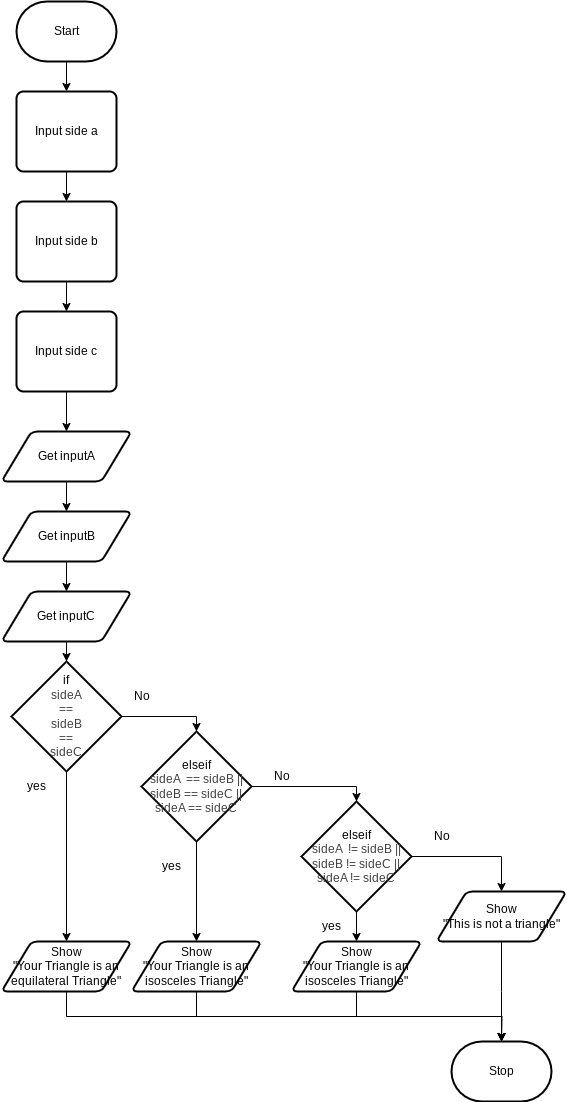

The diagram above was exported from draw.io. Its source (the exported page's mxGraphModel, read from the mxfile embedded in the PNG):
<mxGraphModel dx="1086" dy="658" grid="1" gridSize="10" guides="1" tooltips="1" connect="1" arrows="1" fold="1" page="1" pageScale="1" pageWidth="850" pageHeight="1100" math="0" shadow="0">
  <root>
    <mxCell id="0" />
    <mxCell id="1" parent="0" />
    <mxCell id="4" style="edgeStyle=none;html=1;entryX=0.5;entryY=0;entryDx=0;entryDy=0;" edge="1" parent="1" source="5" target="9">
      <mxGeometry relative="1" as="geometry" />
    </mxCell>
    <mxCell id="5" value="Start" style="strokeWidth=2;html=1;shape=mxgraph.flowchart.terminator;whiteSpace=wrap;" vertex="1" parent="1">
      <mxGeometry x="165" y="40" width="100" height="60" as="geometry" />
    </mxCell>
    <mxCell id="6" value="Stop" style="strokeWidth=2;html=1;shape=mxgraph.flowchart.terminator;whiteSpace=wrap;" vertex="1" parent="1">
      <mxGeometry x="600" y="1080" width="100" height="60" as="geometry" />
    </mxCell>
    <mxCell id="7" value="Get inputC" style="shape=parallelogram;html=1;strokeWidth=2;perimeter=parallelogramPerimeter;whiteSpace=wrap;rounded=1;arcSize=12;size=0.23;" vertex="1" parent="1">
      <mxGeometry x="150" y="630" width="130" height="50" as="geometry" />
    </mxCell>
    <mxCell id="24" style="edgeStyle=none;html=1;exitX=0.5;exitY=1;exitDx=0;exitDy=0;entryX=0.5;entryY=0;entryDx=0;entryDy=0;" edge="1" parent="1" source="9" target="23">
      <mxGeometry relative="1" as="geometry" />
    </mxCell>
    <mxCell id="9" value="Input side a" style="rounded=1;whiteSpace=wrap;html=1;absoluteArcSize=1;arcSize=14;strokeWidth=2;" vertex="1" parent="1">
      <mxGeometry x="165" y="130" width="100" height="80" as="geometry" />
    </mxCell>
    <mxCell id="35" style="edgeStyle=orthogonalEdgeStyle;shape=connector;curved=0;rounded=0;html=1;exitX=0.5;exitY=1;exitDx=0;exitDy=0;exitPerimeter=0;entryX=0.5;entryY=0;entryDx=0;entryDy=0;strokeColor=default;align=center;verticalAlign=middle;fontFamily=Helvetica;fontSize=11;fontColor=default;labelBackgroundColor=default;endArrow=classic;" edge="1" parent="1" source="12" target="13">
      <mxGeometry relative="1" as="geometry" />
    </mxCell>
    <mxCell id="12" value="&lt;span style=&quot;color: rgb(0, 0, 0);&quot;&gt;if&lt;/span&gt;&lt;div style=&quot;color: rgb(63, 63, 63); scrollbar-color: rgb(226, 226, 226) rgb(251, 251, 251);&quot;&gt;sideA&lt;/div&gt;&lt;div style=&quot;color: rgb(63, 63, 63); scrollbar-color: rgb(226, 226, 226) rgb(251, 251, 251);&quot;&gt;==&lt;/div&gt;&lt;div style=&quot;color: rgb(63, 63, 63); scrollbar-color: rgb(226, 226, 226) rgb(251, 251, 251);&quot;&gt;sideB&lt;/div&gt;&lt;div style=&quot;color: rgb(63, 63, 63); scrollbar-color: rgb(226, 226, 226) rgb(251, 251, 251);&quot;&gt;==&lt;/div&gt;&lt;div style=&quot;color: rgb(63, 63, 63); scrollbar-color: rgb(226, 226, 226) rgb(251, 251, 251);&quot;&gt;sideC&lt;/div&gt;" style="strokeWidth=2;html=1;shape=mxgraph.flowchart.decision;whiteSpace=wrap;" vertex="1" parent="1">
      <mxGeometry x="160" y="700" width="110" height="110" as="geometry" />
    </mxCell>
    <mxCell id="13" value="Show&lt;div&gt;&quot;Your Triangle is an equilateral Triangle&quot;&lt;/div&gt;" style="shape=parallelogram;html=1;strokeWidth=2;perimeter=parallelogramPerimeter;whiteSpace=wrap;rounded=1;arcSize=12;size=0.23;" vertex="1" parent="1">
      <mxGeometry x="150" y="980" width="130" height="50" as="geometry" />
    </mxCell>
    <mxCell id="50" style="edgeStyle=orthogonalEdgeStyle;shape=connector;curved=0;rounded=0;html=1;exitX=0.5;exitY=1;exitDx=0;exitDy=0;strokeColor=default;align=center;verticalAlign=middle;fontFamily=Helvetica;fontSize=11;fontColor=default;labelBackgroundColor=default;endArrow=classic;" edge="1" parent="1" source="15">
      <mxGeometry relative="1" as="geometry">
        <mxPoint x="650" y="1080" as="targetPoint" />
      </mxGeometry>
    </mxCell>
    <mxCell id="15" value="Show&lt;div&gt;&quot;This is not a triangle&quot;&lt;/div&gt;" style="shape=parallelogram;html=1;strokeWidth=2;perimeter=parallelogramPerimeter;whiteSpace=wrap;rounded=1;arcSize=12;size=0.23;" vertex="1" parent="1">
      <mxGeometry x="585" y="930" width="130" height="50" as="geometry" />
    </mxCell>
    <mxCell id="16" value="yes" style="text;html=1;align=center;verticalAlign=middle;resizable=0;points=[];autosize=1;strokeColor=none;fillColor=none;" vertex="1" parent="1">
      <mxGeometry x="165" y="810" width="40" height="30" as="geometry" />
    </mxCell>
    <mxCell id="17" value="No" style="text;html=1;align=center;verticalAlign=middle;resizable=0;points=[];autosize=1;strokeColor=none;fillColor=none;" vertex="1" parent="1">
      <mxGeometry x="270" y="720" width="40" height="30" as="geometry" />
    </mxCell>
    <mxCell id="28" style="edgeStyle=none;html=1;exitX=0.5;exitY=1;exitDx=0;exitDy=0;entryX=0.5;entryY=0;entryDx=0;entryDy=0;" edge="1" parent="1" source="22" target="27">
      <mxGeometry relative="1" as="geometry" />
    </mxCell>
    <mxCell id="22" value="Input side c" style="rounded=1;whiteSpace=wrap;html=1;absoluteArcSize=1;arcSize=14;strokeWidth=2;" vertex="1" parent="1">
      <mxGeometry x="165" y="350" width="100" height="80" as="geometry" />
    </mxCell>
    <mxCell id="25" style="edgeStyle=none;html=1;exitX=0.5;exitY=1;exitDx=0;exitDy=0;entryX=0.5;entryY=0;entryDx=0;entryDy=0;" edge="1" parent="1" source="23" target="22">
      <mxGeometry relative="1" as="geometry" />
    </mxCell>
    <mxCell id="23" value="Input side b" style="rounded=1;whiteSpace=wrap;html=1;absoluteArcSize=1;arcSize=14;strokeWidth=2;" vertex="1" parent="1">
      <mxGeometry x="165" y="240" width="100" height="80" as="geometry" />
    </mxCell>
    <mxCell id="30" style="edgeStyle=none;html=1;exitX=0.5;exitY=1;exitDx=0;exitDy=0;entryX=0.5;entryY=0;entryDx=0;entryDy=0;" edge="1" parent="1" source="26" target="7">
      <mxGeometry relative="1" as="geometry" />
    </mxCell>
    <mxCell id="26" value="Get inputB" style="shape=parallelogram;html=1;strokeWidth=2;perimeter=parallelogramPerimeter;whiteSpace=wrap;rounded=1;arcSize=12;size=0.23;" vertex="1" parent="1">
      <mxGeometry x="150" y="550" width="130" height="50" as="geometry" />
    </mxCell>
    <mxCell id="29" style="edgeStyle=none;html=1;exitX=0.5;exitY=1;exitDx=0;exitDy=0;entryX=0.5;entryY=0;entryDx=0;entryDy=0;" edge="1" parent="1" source="27" target="26">
      <mxGeometry relative="1" as="geometry">
        <mxPoint x="215" y="540" as="targetPoint" />
      </mxGeometry>
    </mxCell>
    <mxCell id="27" value="Get inputA" style="shape=parallelogram;html=1;strokeWidth=2;perimeter=parallelogramPerimeter;whiteSpace=wrap;rounded=1;arcSize=12;size=0.23;" vertex="1" parent="1">
      <mxGeometry x="150" y="470" width="130" height="50" as="geometry" />
    </mxCell>
    <mxCell id="32" style="edgeStyle=orthogonalEdgeStyle;html=1;exitX=0.5;exitY=1;exitDx=0;exitDy=0;entryX=0.5;entryY=0;entryDx=0;entryDy=0;entryPerimeter=0;rounded=0;curved=0;" edge="1" parent="1" source="7" target="12">
      <mxGeometry relative="1" as="geometry" />
    </mxCell>
    <mxCell id="38" style="edgeStyle=orthogonalEdgeStyle;shape=connector;curved=0;rounded=0;html=1;exitX=0.5;exitY=1;exitDx=0;exitDy=0;exitPerimeter=0;entryX=0.5;entryY=0;entryDx=0;entryDy=0;strokeColor=default;align=center;verticalAlign=middle;fontFamily=Helvetica;fontSize=11;fontColor=default;labelBackgroundColor=default;endArrow=classic;" edge="1" parent="1" source="33" target="37">
      <mxGeometry relative="1" as="geometry" />
    </mxCell>
    <mxCell id="33" value="&lt;span style=&quot;color: rgb(0, 0, 0);&quot;&gt;elseif&lt;/span&gt;&lt;div style=&quot;color: rgb(63, 63, 63); scrollbar-color: rgb(226, 226, 226) rgb(251, 251, 251);&quot;&gt;sideA&amp;nbsp;&amp;nbsp;&lt;span style=&quot;background-color: transparent;&quot;&gt;==&amp;nbsp;&lt;/span&gt;&lt;span style=&quot;background-color: transparent;&quot;&gt;sideB || sideB == sideC || sideA == sideC&lt;/span&gt;&lt;/div&gt;" style="strokeWidth=2;html=1;shape=mxgraph.flowchart.decision;whiteSpace=wrap;" vertex="1" parent="1">
      <mxGeometry x="290" y="770" width="110" height="110" as="geometry" />
    </mxCell>
    <mxCell id="36" style="edgeStyle=orthogonalEdgeStyle;shape=connector;curved=0;rounded=0;html=1;exitX=1;exitY=0.5;exitDx=0;exitDy=0;exitPerimeter=0;entryX=0.5;entryY=0;entryDx=0;entryDy=0;entryPerimeter=0;strokeColor=default;align=center;verticalAlign=middle;fontFamily=Helvetica;fontSize=11;fontColor=default;labelBackgroundColor=default;endArrow=classic;" edge="1" parent="1" source="12" target="33">
      <mxGeometry relative="1" as="geometry" />
    </mxCell>
    <mxCell id="37" value="Show&lt;div&gt;&quot;Your Triangle is an isosceles Triangle&quot;&lt;/div&gt;" style="shape=parallelogram;html=1;strokeWidth=2;perimeter=parallelogramPerimeter;whiteSpace=wrap;rounded=1;arcSize=12;size=0.23;" vertex="1" parent="1">
      <mxGeometry x="280" y="980" width="130" height="50" as="geometry" />
    </mxCell>
    <mxCell id="44" style="edgeStyle=orthogonalEdgeStyle;shape=connector;curved=0;rounded=0;html=1;exitX=0.5;exitY=1;exitDx=0;exitDy=0;exitPerimeter=0;entryX=0.5;entryY=0;entryDx=0;entryDy=0;strokeColor=default;align=center;verticalAlign=middle;fontFamily=Helvetica;fontSize=11;fontColor=default;labelBackgroundColor=default;endArrow=classic;" edge="1" parent="1" source="39" target="43">
      <mxGeometry relative="1" as="geometry" />
    </mxCell>
    <mxCell id="51" style="edgeStyle=orthogonalEdgeStyle;shape=connector;curved=0;rounded=0;html=1;exitX=1;exitY=0.5;exitDx=0;exitDy=0;exitPerimeter=0;entryX=0.5;entryY=0;entryDx=0;entryDy=0;strokeColor=default;align=center;verticalAlign=middle;fontFamily=Helvetica;fontSize=11;fontColor=default;labelBackgroundColor=default;endArrow=classic;" edge="1" parent="1" source="39" target="15">
      <mxGeometry relative="1" as="geometry" />
    </mxCell>
    <mxCell id="39" value="&lt;span style=&quot;color: rgb(0, 0, 0);&quot;&gt;elseif&lt;/span&gt;&lt;div style=&quot;color: rgb(63, 63, 63); scrollbar-color: rgb(226, 226, 226) rgb(251, 251, 251);&quot;&gt;sideA&amp;nbsp; !&lt;span style=&quot;background-color: transparent;&quot;&gt;=&amp;nbsp;&lt;/span&gt;&lt;span style=&quot;background-color: transparent;&quot;&gt;sideB || sideB != sideC || sideA != sideC&lt;/span&gt;&lt;/div&gt;" style="strokeWidth=2;html=1;shape=mxgraph.flowchart.decision;whiteSpace=wrap;" vertex="1" parent="1">
      <mxGeometry x="450" y="840" width="110" height="110" as="geometry" />
    </mxCell>
    <mxCell id="40" value="yes" style="text;html=1;align=center;verticalAlign=middle;resizable=0;points=[];autosize=1;strokeColor=none;fillColor=none;" vertex="1" parent="1">
      <mxGeometry x="300" y="890" width="40" height="30" as="geometry" />
    </mxCell>
    <mxCell id="41" style="edgeStyle=orthogonalEdgeStyle;shape=connector;curved=0;rounded=0;html=1;exitX=1;exitY=0.5;exitDx=0;exitDy=0;exitPerimeter=0;entryX=0.5;entryY=0;entryDx=0;entryDy=0;entryPerimeter=0;strokeColor=default;align=center;verticalAlign=middle;fontFamily=Helvetica;fontSize=11;fontColor=default;labelBackgroundColor=default;endArrow=classic;" edge="1" parent="1" source="33" target="39">
      <mxGeometry relative="1" as="geometry" />
    </mxCell>
    <mxCell id="42" value="No" style="text;html=1;align=center;verticalAlign=middle;resizable=0;points=[];autosize=1;strokeColor=none;fillColor=none;" vertex="1" parent="1">
      <mxGeometry x="410" y="800" width="40" height="30" as="geometry" />
    </mxCell>
    <mxCell id="49" style="edgeStyle=orthogonalEdgeStyle;shape=connector;curved=0;rounded=0;html=1;exitX=0.5;exitY=1;exitDx=0;exitDy=0;strokeColor=default;align=center;verticalAlign=middle;fontFamily=Helvetica;fontSize=11;fontColor=default;labelBackgroundColor=default;endArrow=classic;" edge="1" parent="1" source="43">
      <mxGeometry relative="1" as="geometry">
        <mxPoint x="650" y="1080" as="targetPoint" />
      </mxGeometry>
    </mxCell>
    <mxCell id="43" value="Show&lt;div&gt;&quot;Your Triangle is an isosceles Triangle&quot;&lt;/div&gt;" style="shape=parallelogram;html=1;strokeWidth=2;perimeter=parallelogramPerimeter;whiteSpace=wrap;rounded=1;arcSize=12;size=0.23;" vertex="1" parent="1">
      <mxGeometry x="440" y="980" width="130" height="50" as="geometry" />
    </mxCell>
    <mxCell id="45" value="yes" style="text;html=1;align=center;verticalAlign=middle;resizable=0;points=[];autosize=1;strokeColor=none;fillColor=none;" vertex="1" parent="1">
      <mxGeometry x="460" y="950" width="40" height="30" as="geometry" />
    </mxCell>
    <mxCell id="46" value="No" style="text;html=1;align=center;verticalAlign=middle;resizable=0;points=[];autosize=1;strokeColor=none;fillColor=none;" vertex="1" parent="1">
      <mxGeometry x="570" y="860" width="40" height="30" as="geometry" />
    </mxCell>
    <mxCell id="47" style="edgeStyle=orthogonalEdgeStyle;shape=connector;curved=0;rounded=0;html=1;exitX=0.5;exitY=1;exitDx=0;exitDy=0;entryX=0.5;entryY=0;entryDx=0;entryDy=0;entryPerimeter=0;strokeColor=default;align=center;verticalAlign=middle;fontFamily=Helvetica;fontSize=11;fontColor=default;labelBackgroundColor=default;endArrow=classic;" edge="1" parent="1" source="13" target="6">
      <mxGeometry relative="1" as="geometry" />
    </mxCell>
    <mxCell id="48" style="edgeStyle=orthogonalEdgeStyle;shape=connector;curved=0;rounded=0;html=1;exitX=0.5;exitY=1;exitDx=0;exitDy=0;entryX=0.5;entryY=0;entryDx=0;entryDy=0;entryPerimeter=0;strokeColor=default;align=center;verticalAlign=middle;fontFamily=Helvetica;fontSize=11;fontColor=default;labelBackgroundColor=default;endArrow=classic;" edge="1" parent="1" source="37" target="6">
      <mxGeometry relative="1" as="geometry" />
    </mxCell>
  </root>
</mxGraphModel>